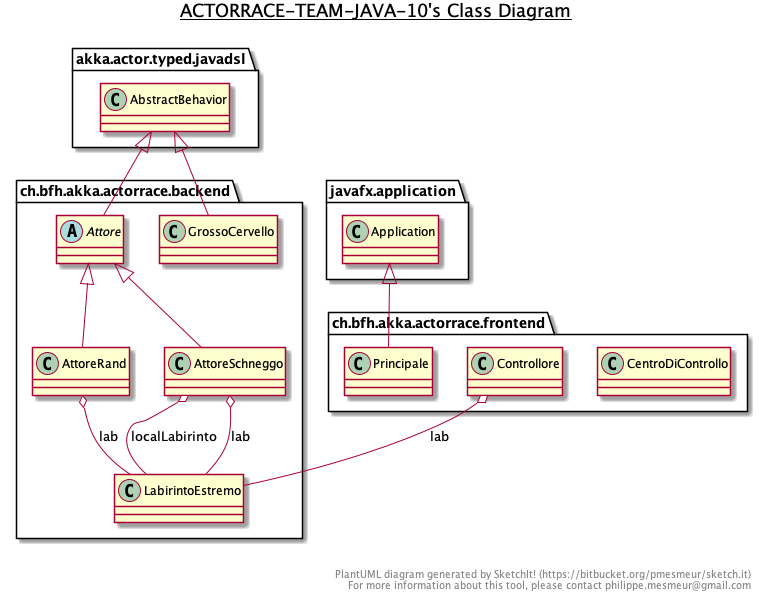

The diagram above was rendered by PlantUML. Its source (embedded in the PNG):
@startuml

title __ACTORRACE-TEAM-JAVA-10's Class Diagram__\n

    namespace ch.bfh.akka.actorrace.frontend {
      abstract class ch.bfh.akka.actorrace.backend.Attore {
      }
    }
  
  

    namespace ch.bfh.akka.actorrace.frontend {
      class ch.bfh.akka.actorrace.backend.AttoreRand {
      }
    }

  

    namespace ch.bfh.akka.actorrace.frontend {
      class ch.bfh.akka.actorrace.backend.AttoreSchneggo {
      }
    }
  
  

    namespace ch.bfh.akka.actorrace.frontend {
      class ch.bfh.akka.actorrace.backend.GrossoCervello {
      }
    }



    namespace ch.bfh.akka.actorrace.frontend {
      class ch.bfh.akka.actorrace.backend.LabirintoEstremo {
      }
    }

  

    namespace ch.bfh.akka.actorrace.frontend {
      class ch.bfh.akka.actorrace.frontend.CentroDiControllo {
      }
    }
 
  

    namespace ch.bfh.akka.actorrace.frontend {
      class ch.bfh.akka.actorrace.frontend.Controllore {
      }
    }
 
  

    namespace ch.bfh.akka.actorrace.frontend {
      class ch.bfh.akka.actorrace.frontend.Principale {
      }
    }
  

  ch.bfh.akka.actorrace.backend.Attore -up-|> akka.actor.typed.javadsl.AbstractBehavior
  ch.bfh.akka.actorrace.backend.AttoreRand -up-|> ch.bfh.akka.actorrace.backend.Attore
  ch.bfh.akka.actorrace.backend.AttoreRand o-- ch.bfh.akka.actorrace.backend.LabirintoEstremo : lab
  ch.bfh.akka.actorrace.backend.AttoreSchneggo -up-|> ch.bfh.akka.actorrace.backend.Attore
  ch.bfh.akka.actorrace.backend.AttoreSchneggo o-- ch.bfh.akka.actorrace.backend.LabirintoEstremo : lab
  ch.bfh.akka.actorrace.backend.AttoreSchneggo o-- ch.bfh.akka.actorrace.backend.LabirintoEstremo : localLabirinto
  ch.bfh.akka.actorrace.backend.GrossoCervello -up-|> akka.actor.typed.javadsl.AbstractBehavior
  ch.bfh.akka.actorrace.frontend.Controllore o-- ch.bfh.akka.actorrace.backend.LabirintoEstremo : lab
  ch.bfh.akka.actorrace.frontend.Principale -up-|> javafx.application.Application


right footer


PlantUML diagram generated by SketchIt! (https://bitbucket.org/pmesmeur/sketch.it)
For more information about this tool, please contact philippe.mesmeur@gmail.com
endfooter

@enduml